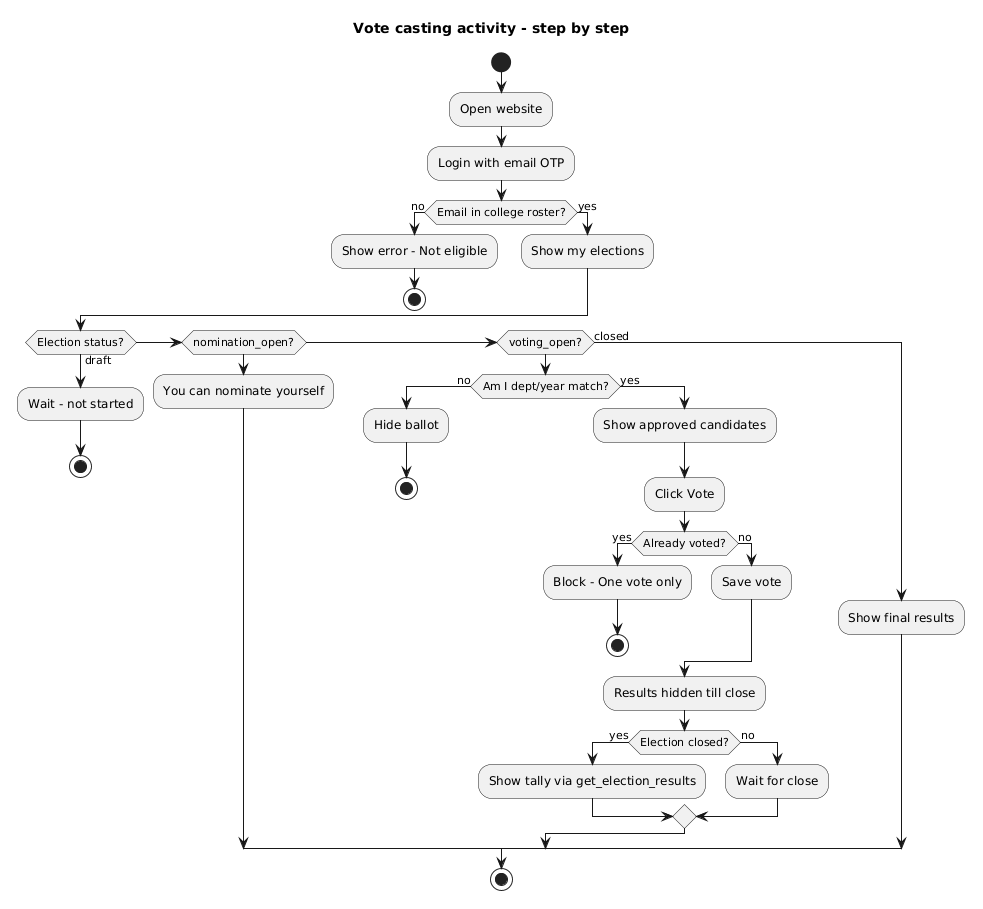

The diagram above was rendered by PlantUML. Its source (embedded in the PNG):
@startuml
' Activity - Step by step voting. Simple terms.
title Vote casting activity - step by step
start
:Open website;
:Login with email OTP;
if (Email in college roster?) then (no)
  :Show error - Not eligible;
  stop
else (yes)
  :Show my elections;
endif
if (Election status?) then (draft)
  :Wait - not started;
  stop
elseif (nomination_open?) then
  :You can nominate yourself;
elseif (voting_open?) then
  if (Am I dept/year match?) then (no)
    :Hide ballot;
    stop
  else (yes)
    :Show approved candidates;
    :Click Vote;
    if (Already voted?) then (yes)
      :Block - One vote only;
      stop
    else (no)
      :Save vote;
    endif
    :Results hidden till close;
    if (Election closed?) then (yes)
      :Show tally via get_election_results;
    else (no)
      :Wait for close;
    endif
  endif
else (closed)
  :Show final results;
endif
stop
@enduml